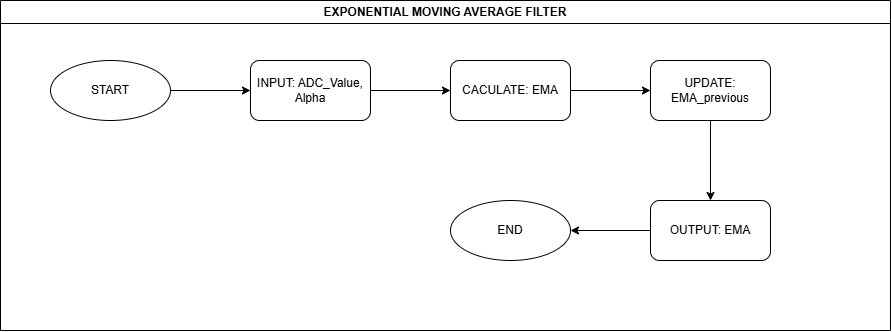

The diagram above was exported from draw.io. Its source (the exported page's mxGraphModel, read from the mxfile embedded in the PNG):
<mxGraphModel dx="2360" dy="2464" grid="1" gridSize="10" guides="1" tooltips="1" connect="1" arrows="1" fold="1" page="1" pageScale="1" pageWidth="827" pageHeight="1169" math="0" shadow="0">
  <root>
    <mxCell id="0" />
    <mxCell id="1" parent="0" />
    <mxCell id="owE3HYKRlqsSWcZXvVl--1" value="" style="edgeStyle=orthogonalEdgeStyle;rounded=0;orthogonalLoop=1;jettySize=auto;html=1;" edge="1" parent="1" source="owE3HYKRlqsSWcZXvVl--2" target="owE3HYKRlqsSWcZXvVl--4">
      <mxGeometry relative="1" as="geometry" />
    </mxCell>
    <mxCell id="owE3HYKRlqsSWcZXvVl--2" value="START" style="ellipse;whiteSpace=wrap;html=1;" vertex="1" parent="1">
      <mxGeometry x="180" y="-900" width="120" height="60" as="geometry" />
    </mxCell>
    <mxCell id="owE3HYKRlqsSWcZXvVl--3" value="" style="edgeStyle=orthogonalEdgeStyle;rounded=0;orthogonalLoop=1;jettySize=auto;html=1;" edge="1" parent="1" source="owE3HYKRlqsSWcZXvVl--4" target="owE3HYKRlqsSWcZXvVl--6">
      <mxGeometry relative="1" as="geometry" />
    </mxCell>
    <mxCell id="owE3HYKRlqsSWcZXvVl--4" value="INPUT: ADC_Value, Alpha" style="rounded=1;whiteSpace=wrap;html=1;" vertex="1" parent="1">
      <mxGeometry x="380" y="-900" width="120" height="60" as="geometry" />
    </mxCell>
    <mxCell id="owE3HYKRlqsSWcZXvVl--5" value="" style="edgeStyle=orthogonalEdgeStyle;rounded=0;orthogonalLoop=1;jettySize=auto;html=1;" edge="1" parent="1" source="owE3HYKRlqsSWcZXvVl--6" target="owE3HYKRlqsSWcZXvVl--8">
      <mxGeometry relative="1" as="geometry" />
    </mxCell>
    <mxCell id="owE3HYKRlqsSWcZXvVl--6" value="CACULATE: EMA" style="rounded=1;whiteSpace=wrap;html=1;" vertex="1" parent="1">
      <mxGeometry x="580" y="-900" width="120" height="60" as="geometry" />
    </mxCell>
    <mxCell id="owE3HYKRlqsSWcZXvVl--7" value="" style="edgeStyle=orthogonalEdgeStyle;rounded=0;orthogonalLoop=1;jettySize=auto;html=1;" edge="1" parent="1" source="owE3HYKRlqsSWcZXvVl--8" target="owE3HYKRlqsSWcZXvVl--10">
      <mxGeometry relative="1" as="geometry" />
    </mxCell>
    <mxCell id="owE3HYKRlqsSWcZXvVl--8" value="UPDATE: EMA_previous" style="rounded=1;whiteSpace=wrap;html=1;" vertex="1" parent="1">
      <mxGeometry x="780" y="-900" width="120" height="60" as="geometry" />
    </mxCell>
    <mxCell id="owE3HYKRlqsSWcZXvVl--9" value="" style="edgeStyle=orthogonalEdgeStyle;rounded=0;orthogonalLoop=1;jettySize=auto;html=1;" edge="1" parent="1" source="owE3HYKRlqsSWcZXvVl--10">
      <mxGeometry relative="1" as="geometry">
        <mxPoint x="700" y="-730" as="targetPoint" />
      </mxGeometry>
    </mxCell>
    <mxCell id="owE3HYKRlqsSWcZXvVl--10" value="OUTPUT: EMA" style="rounded=1;whiteSpace=wrap;html=1;" vertex="1" parent="1">
      <mxGeometry x="780" y="-760" width="120" height="60" as="geometry" />
    </mxCell>
    <mxCell id="owE3HYKRlqsSWcZXvVl--11" value="END" style="ellipse;whiteSpace=wrap;html=1;" vertex="1" parent="1">
      <mxGeometry x="580" y="-760" width="120" height="60" as="geometry" />
    </mxCell>
    <mxCell id="owE3HYKRlqsSWcZXvVl--12" value="EXPONENTIAL MOVING AVERAGE FILTER" style="swimlane;whiteSpace=wrap;html=1;" vertex="1" parent="1">
      <mxGeometry x="130" y="-960" width="890" height="330" as="geometry" />
    </mxCell>
  </root>
</mxGraphModel>